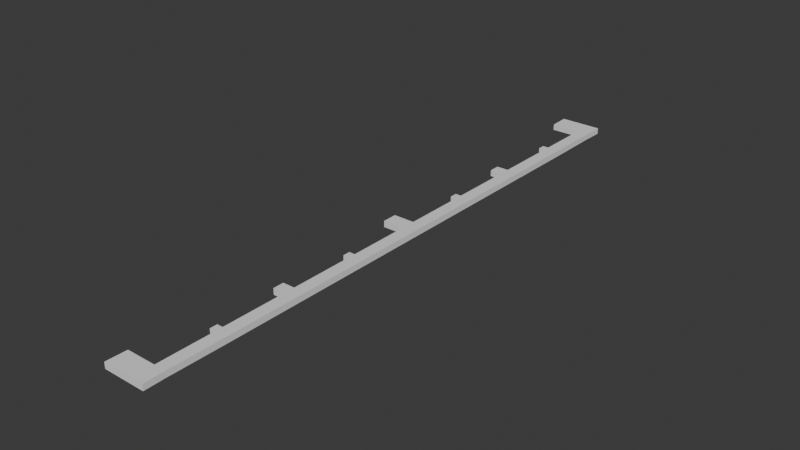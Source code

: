 # Source: HUDInd.blend  (saved by Blender 4.1.24; exported with 4.5.12 LTS)
import bpy
from mathutils import Matrix  # noqa: F401  (used for matrix-valued properties, if any)

bpy.ops.wm.read_factory_settings(use_empty=True)
scene = bpy.context.scene
scene.name = 'Scene'

# ---- collections
col_collection = bpy.data.collections.new('Collection'); scene.collection.children.link(col_collection)

# ---- world
world_world = bpy.data.worlds.new('World'); scene.world = world_world
world_world.use_nodes = True; world_world.node_tree.nodes.clear()
_N = world_world.node_tree.nodes; _L = world_world.node_tree.links
n0 = _N.new('ShaderNodeOutputWorld'); n0.name = 'World Output'; n0.location = (300, 300)
n1 = _N.new('ShaderNodeBackground'); n1.name = 'Background'; n1.location = (10, 300)
n1.inputs[0].default_value = (0.05088, 0.05088, 0.05088, 1.0)
_L.new(n1.outputs[0], n0.inputs[0])
n0.is_active_output = True
world_world.color = (0.05088, 0.05088, 0.05088)
world_world.use_sun_shadow = False
world_world.sun_shadow_jitter_overblur = 0.0

# ---- meshes
me_plane = bpy.data.meshes.new('Plane')
me_plane.from_pydata([(0.0, 5.0, 0.0), (0.0, -5.0, 0.0), (-0.002, 4.661, 0.001), (0.0, 2.53, 0.1), (0.0, 3.598, 0.1), (0.0, 3.72, 0.1), (0.0, 3.72, 0.0), (0.0, 3.598, 0.0), (-0.002, 4.661, 0.099), (0.0, -5.0, 0.1), (0.0, 5.0, 0.1), (0.0, 2.53, 0.0), (0.0, 2.348, 0.0), (0.194, -4.661, 0.001), (0.2, -3.72, 0.0), (0.2, -3.598, 0.0), (0.0, 1.28, 0.0), (0.0, 1.159, 0.0), (0.2, -2.53, 0.0), (0.2, -2.348, 0.0), (0.2, -1.28, 0.0), (0.0, 0.122, 0.0), (0.0, -0.122, 0.0), (0.2, -1.159, 0.0), (0.2, -0.122, 0.0), (0.2, 0.122, 0.0), (0.0, -1.159, 0.0), (0.0, -1.28, 0.0), (0.2, 1.159, 0.0), (0.2, 1.28, 0.0), (0.2, 2.348, 0.0), (0.0, -2.348, 0.0), (0.0, -2.53, 0.0), (0.2, 2.53, 0.0), (0.2, 3.598, 0.0), (0.2, 3.72, 0.0), (0.0, -3.598, 0.0), (0.0, -3.72, 0.0), (0.194, 4.661, 0.001), (0.2, -5.0, 0.0), (0.2, 5.0, 0.0), (-0.002, -4.661, 0.001), (-0.5, 5.0, 0.0), (-0.5, -5.0, 0.0), (-0.492, 4.661, 0.001), (-0.35, 0.122, 0.0), (-0.35, -0.122, 0.0), (-0.492, -4.661, 0.001), (-0.2, 2.53, 0.0), (-0.2, 2.348, 0.0), (-0.2, -2.348, 0.0), (-0.2, -2.53, 0.0), (-0.1, -3.598, 0.0), (-0.1, -3.72, 0.0), (-0.1, 3.72, 0.0), (-0.1, 3.598, 0.0), (-0.1, 1.28, 0.0), (-0.1, 1.159, 0.0), (-0.1, -1.159, 0.0), (-0.1, -1.28, 0.0), (0.0, 2.348, 0.1), (0.194, -4.661, 0.099), (0.2, -3.72, 0.1), (0.2, -3.598, 0.1), (0.0, 1.28, 0.1), (0.0, 1.159, 0.1), (0.2, -2.53, 0.1), (0.2, -2.348, 0.1), (0.2, -1.28, 0.1), (0.0, 0.122, 0.1), (0.0, -0.122, 0.1), (0.2, -1.159, 0.1), (0.2, -0.122, 0.1), (0.2, 0.122, 0.1), (0.0, -1.159, 0.1), (0.0, -1.28, 0.1), (0.2, 1.159, 0.1), (0.2, 1.28, 0.1), (0.2, 2.348, 0.1), (0.0, -2.348, 0.1), (0.0, -2.53, 0.1), (0.2, 2.53, 0.1), (0.2, 3.598, 0.1), (0.2, 3.72, 0.1), (0.0, -3.598, 0.1), (0.0, -3.72, 0.1), (0.194, 4.661, 0.099), (0.2, -5.0, 0.1), (0.2, 5.0, 0.1), (-0.002, -4.661, 0.099), (-0.5, 5.0, 0.1), (-0.5, -5.0, 0.1), (-0.492, 4.661, 0.099), (-0.35, 0.122, 0.1), (-0.35, -0.122, 0.1), (-0.492, -4.661, 0.099), (-0.2, 2.53, 0.1), (-0.2, 2.348, 0.1), (-0.2, -2.348, 0.1), (-0.2, -2.53, 0.1), (-0.1, -3.598, 0.1), (-0.1, -3.72, 0.1), (-0.1, 3.72, 0.1), (-0.1, 3.598, 0.1), (-0.1, 1.28, 0.1), (-0.1, 1.159, 0.1), (-0.1, -1.159, 0.1), (-0.1, -1.28, 0.1)], [], [(21, 45, 46, 22), (0, 42, 44, 2), (41, 47, 43, 1), (31, 50, 51, 32), (11, 48, 49, 12), (36, 52, 53, 37), (6, 54, 55, 7), (26, 58, 59, 27), (16, 56, 57, 17), (2, 38, 40, 0), (17, 28, 29, 16), (32, 18, 19, 31), (7, 34, 33, 11), (22, 24, 23, 26), (37, 14, 13, 41), (12, 30, 33, 11), (27, 20, 23, 26), (2, 38, 35, 6), (17, 28, 25, 21), (32, 18, 15, 36), (7, 34, 35, 6), (22, 24, 25, 21), (37, 14, 15, 36), (1, 39, 13, 41), (12, 30, 29, 16), (27, 20, 19, 31), (69, 70, 94, 93), (10, 8, 92, 90), (89, 9, 91, 95), (79, 80, 99, 98), (3, 60, 97, 96), (84, 85, 101, 100), (5, 4, 103, 102), (74, 75, 107, 106), (64, 65, 105, 104), (8, 10, 88, 86), (65, 64, 77, 76), (80, 79, 67, 66), (4, 3, 81, 82), (70, 74, 71, 72), (85, 89, 61, 62), (60, 3, 81, 78), (75, 74, 71, 68), (8, 5, 83, 86), (65, 69, 73, 76), (80, 84, 63, 66), (4, 5, 83, 82), (70, 69, 73, 72), (85, 84, 63, 62), (9, 89, 61, 87), (60, 64, 77, 78), (75, 79, 67, 68), (17, 57, 105, 65), (37, 41, 89, 85), (15, 14, 62, 63), (56, 16, 64, 104), (43, 47, 95, 91), (12, 16, 64, 60), (44, 42, 90, 92), (46, 45, 93, 94), (15, 18, 66, 63), (22, 46, 94, 70), (19, 18, 66, 67), (45, 21, 69, 93), (19, 20, 68, 67), (2, 44, 92, 8), (17, 21, 69, 65), (42, 0, 10, 90), (1, 43, 91, 9), (23, 20, 68, 71), (47, 41, 89, 95), (23, 24, 72, 71), (49, 48, 96, 97), (25, 24, 72, 73), (51, 50, 98, 99), (22, 26, 74, 70), (39, 1, 9, 87), (32, 51, 99, 80), (50, 31, 79, 98), (25, 28, 76, 73), (12, 49, 97, 60), (29, 28, 76, 77), (48, 11, 3, 96), (29, 30, 78, 77), (53, 52, 100, 101), (27, 31, 79, 75), (37, 53, 101, 85), (2, 6, 5, 8), (52, 36, 84, 100), (33, 30, 78, 81), (55, 54, 102, 103), (33, 34, 82, 81), (7, 55, 103, 4), (35, 34, 82, 83), (54, 6, 5, 102), (32, 36, 84, 80), (57, 56, 104, 105), (7, 11, 3, 4), (59, 58, 106, 107), (35, 38, 86, 83), (27, 59, 107, 75), (40, 38, 86, 88), (0, 40, 88, 10), (58, 26, 74, 106), (13, 39, 87, 61), (13, 14, 62, 61)])
_uv = me_plane.uv_layers.new(name='UVMap')
_uv.uv.foreach_set('vector', [0.0, 0.0, 0.0, 0.0, 0.0, 0.0, 0.0, 0.0, 0.0, 0.0, 0.0, 0.0, 0.0, 0.0, 0.0, 0.0, 0.0, 0.0, 0.0, 0.0, 0.0, 0.0, 0.0, 0.0, 0.0, 0.0, 0.0, 0.0, 0.0, 0.0, 0.0, 0.0, 0.0, 0.0, 0.0, 0.0, 0.0, 0.0, 0.0, 0.0, 0.0, 0.0, 0.0, 0.0, 0.0, 0.0, 0.0, 0.0, 0.0, 0.0, 0.0, 0.0, 0.0, 0.0, 0.0, 0.0, 0.0, 0.0, 0.0, 0.0, 0.0, 0.0, 0.0, 0.0, 0.0, 0.0, 0.0, 0.0, 0.0, 0.0, 0.0, 0.0, 0.0, 0.0, 0.0, 0.0, 0.0, 0.0, 0.0, 0.0, 0.0, 0.0, 0.0, 0.0, 0.0, 0.0, 0.0, 0.0, 0.0, 0.0, 0.0, 0.0, 0.0, 0.0, 0.0, 0.0, 0.0, 0.0, 0.0, 0.0, 0.0, 0.0, 0.0, 0.0, 0.0, 0.0, 0.0, 0.0, 0.0, 0.0, 0.0, 0.0, 0.0, 0.0, 0.0, 0.0, 0.0, 0.0, 0.0, 0.0, 0.0, 0.0, 0.0, 0.0, 0.0, 0.0, 0.0, 0.0, 0.0, 0.0, 0.0, 0.0, 0.0, 0.0, 0.0, 0.0, 0.0, 0.0, 0.0, 0.0, 0.0, 0.0, 0.0, 0.0, 0.0, 0.0, 0.0, 0.0, 0.0, 0.0, 0.0, 0.0, 0.0, 0.0, 0.0, 0.0, 0.0, 0.0, 0.0, 0.0, 0.0, 0.0, 0.0, 0.0, 0.0, 0.0, 0.0, 0.0, 0.0, 0.0, 0.0, 0.0, 0.0, 0.0, 0.0, 0.0, 0.0, 0.0, 0.0, 0.0, 0.0, 0.0, 0.0, 0.0, 0.0, 0.0, 0.0, 0.0, 0.0, 0.0, 0.0, 0.0, 0.0, 0.0, 0.0, 0.0, 0.0, 0.0, 0.0, 0.0, 0.0, 0.0, 0.0, 0.0, 0.0, 0.0, 0.0, 0.0, 0.0, 0.0, 0.0, 0.0, 0.0, 0.0, 0.0, 0.0, 0.0, 0.0, 0.0, 0.0, 0.0, 0.0, 0.0, 0.0, 0.0, 0.0, 0.0, 0.0, 0.0, 0.0, 0.0, 0.0, 0.0, 0.0, 0.0, 0.0, 0.0, 0.0, 0.0, 0.0, 0.0, 0.0, 0.0, 0.0, 0.0, 0.0, 0.0, 0.0, 0.0, 0.0, 0.0, 0.0, 0.0, 0.0, 0.0, 0.0, 0.0, 0.0, 0.0, 0.0, 0.0, 0.0, 0.0, 0.0, 0.0, 0.0, 0.0, 0.0, 0.0, 0.0, 0.0, 0.0, 0.0, 0.0, 0.0, 0.0, 0.0, 0.0, 0.0, 0.0, 0.0, 0.0, 0.0, 0.0, 0.0, 0.0, 0.0, 0.0, 0.0, 0.0, 0.0, 0.0, 0.0, 0.0, 0.0, 0.0, 0.0, 0.0, 0.0, 0.0, 0.0, 0.0, 0.0, 0.0, 0.0, 0.0, 0.0, 0.0, 0.0, 0.0, 0.0, 0.0, 0.0, 0.0, 0.0, 0.0, 0.0, 0.0, 0.0, 0.0, 0.0, 0.0, 0.0, 0.0, 0.0, 0.0, 0.0, 0.0, 0.0, 0.0, 0.0, 0.0, 0.0, 0.0, 0.0, 0.0, 0.0, 0.0, 0.0, 0.0, 0.0, 0.0, 0.0, 0.0, 0.0, 0.0, 0.0, 0.0, 0.0, 0.0, 0.0, 0.0, 0.0, 0.0, 0.0, 0.0, 0.0, 0.0, 0.0, 0.0, 0.0, 0.0, 0.0, 0.0, 0.0, 0.0, 0.0, 0.0, 0.0, 0.0, 0.0, 0.0, 0.0, 0.0, 0.0, 0.0, 0.0, 0.0, 0.0, 0.0, 0.0, 0.0, 0.0, 0.0, 0.0, 0.0, 0.0, 0.0, 0.0, 0.0, 0.0, 0.0, 0.0, 0.0, 0.0, 0.0, 0.0, 0.0, 0.0, 0.0, 0.0, 0.0, 0.0, 0.0, 0.0, 0.0, 0.0, 0.0, 0.0, 0.0, 0.0, 0.0, 0.0, 0.0, 0.0, 0.0, 0.0, 0.0, 0.0, 0.0, 0.0, 0.0, 0.0, 0.0, 0.0, 0.0, 0.0, 0.0, 0.0, 0.0, 0.0, 0.0, 0.0, 0.0, 0.0, 0.0, 0.0, 0.0, 0.0, 0.0, 0.0, 0.0, 0.0, 0.0, 0.0, 0.0, 0.0, 0.0, 0.0, 0.0, 0.0, 0.0, 0.0, 0.0, 0.0, 0.0, 0.0, 0.0, 0.0, 0.0, 0.0, 0.0, 0.0, 0.0, 0.0, 0.0, 0.0, 0.0, 0.0, 0.0, 0.0, 0.0, 0.0, 0.0, 0.0, 0.0, 0.0, 0.0, 0.0, 0.0, 0.0, 0.0, 0.0, 0.0, 0.0, 0.0, 0.0, 0.0, 0.0, 0.0, 0.0, 0.0, 0.0, 0.0, 0.0, 0.0, 0.0, 0.0, 0.0, 0.0, 0.0, 0.0, 0.0, 0.0, 0.0, 0.0, 0.0, 0.0, 0.0, 0.0, 0.0, 0.0, 0.0, 0.0, 0.0, 0.0, 0.0, 0.0, 0.0, 0.0, 0.0, 0.0, 0.0, 0.0, 0.0, 0.0, 0.0, 0.0, 0.0, 0.0, 0.0, 0.0, 0.0, 0.0, 0.0, 0.0, 0.0, 0.0, 0.0, 0.0, 0.0, 0.0, 0.0, 0.0, 0.0, 0.0, 0.0, 0.0, 0.0, 0.0, 0.0, 0.0, 0.0, 0.0, 0.0, 0.0, 0.0, 0.0, 0.0, 0.0, 0.0, 0.0, 0.0, 0.0, 0.0, 0.0, 0.0, 0.0, 0.0, 0.0, 0.0, 0.0, 0.0, 0.0, 0.0, 0.0, 0.0, 0.0, 0.0, 0.0, 0.0, 0.0, 0.0, 0.0, 0.0, 0.0, 0.0, 0.0, 0.0, 0.0, 0.0, 0.0, 0.0, 0.0, 0.0, 0.0, 0.0, 0.0, 0.0, 0.0, 0.0, 0.0, 0.0, 0.0, 0.0, 0.0, 0.0, 0.0, 0.0, 0.0, 0.0, 0.0, 0.0, 0.0, 0.0, 0.0, 0.0, 0.0, 0.0, 0.0, 0.0, 0.0, 0.0, 0.0, 0.0, 0.0, 0.0, 0.0, 0.0, 0.0, 0.0, 0.0, 0.0, 0.0, 0.0, 0.0, 0.0, 0.0, 0.0, 0.0, 0.0, 0.0, 0.0, 0.0, 0.0, 0.0, 0.0, 0.0, 0.0, 0.0, 0.0, 0.0, 0.0, 0.0, 0.0, 0.0, 0.0, 0.0, 0.0, 0.0, 0.0, 0.0, 0.0, 0.0, 0.0, 0.0, 0.0, 0.0, 0.0, 0.0, 0.0, 0.0, 0.0, 0.0, 0.0, 0.0, 0.0, 0.0, 0.0, 0.0, 0.0, 0.0, 0.0, 0.0, 0.0, 0.0, 0.0, 0.0, 0.0, 0.0, 0.0, 0.0, 0.0, 0.0, 0.0, 0.0, 0.0, 0.0, 0.0, 0.0, 0.0, 0.0, 0.0, 0.0, 0.0, 0.0, 0.0, 0.0, 0.0, 0.0, 0.0, 0.0, 0.0, 0.0, 0.0, 0.0, 0.0, 0.0, 0.0, 0.0, 0.0, 0.0, 0.0, 0.0, 0.0, 0.0, 0.0, 0.0, 0.0, 0.0, 0.0, 0.0, 0.0, 0.0, 0.0, 0.0, 0.0, 0.0, 0.0, 0.0, 0.0, 0.0, 0.0, 0.0, 0.0, 0.0, 0.0, 0.0, 0.0, 0.0, 0.0, 0.0, 0.0, 0.0, 0.0, 0.0, 0.0, 0.0, 0.0, 0.0, 0.0, 0.0, 0.0, 0.0, 0.0, 0.0, 0.0, 0.0, 0.0, 0.0, 0.0, 0.0, 0.0, 0.0, 0.0, 0.0, 0.0, 0.0, 0.0, 0.0, 0.0, 0.0, 0.0, 0.0, 0.0, 0.0, 0.0, 0.0, 0.0, 0.0, 0.0, 0.0, 0.0, 0.0, 0.0, 0.0, 0.0, 0.0, 0.0, 0.0, 0.0, 0.0, 0.0, 0.0, 0.0, 0.0, 0.0, 0.0, 0.0, 0.0, 0.0, 0.0, 0.0, 0.0, 0.0, 0.0, 0.0, 0.0, 0.0, 0.0, 0.0, 0.0, 0.0, 0.0, 0.0, 0.0, 0.0, 0.0, 0.0, 0.0, 0.0, 0.0, 0.0, 0.0, 0.0, 0.0, 0.0, 0.0, 0.0, 0.0, 0.0, 0.0, 0.0, 0.0, 0.0, 0.0, 0.0, 0.0])
me_plane.update()

# ---- objects
ob_plane = bpy.data.objects.new('Plane', me_plane)

# ---- transforms, parenting, visibility, modifiers, constraints
ob_plane.location = (0.0, 0.0, 0.0)

# ---- collection membership
col_collection.objects.link(ob_plane)

# ---- scene / render settings (as saved in the file)
scene.frame_start = 1; scene.frame_end = 250; scene.frame_set(1)
scene.render.engine = 'BLENDER_EEVEE_NEXT'
scene.cycles.sampling_pattern = 'TABULATED_SOBOL'
scene.eevee.ray_tracing_options.trace_max_roughness = 0.0
bpy.context.view_layer.update()

# ---- added for rendering (the .blend has no active camera and no usable light): camera, sun
cam_auto = bpy.data.cameras.new('AutoCamera')
cam_auto.lens = 50.0
cam_auto.sensor_width = 36.0
cam_auto.clip_end = 1000.0
ob_auto_camera = bpy.data.objects.new('AutoCamera', cam_auto)
scene.collection.objects.link(ob_auto_camera)
ob_auto_camera.location = (9.12535, -11.1304, 7.47028)
ob_auto_camera.rotation_euler = (1.09748, -7.21219e-08, 0.694738)
scene.camera = ob_auto_camera
light_auto_sun = bpy.data.lights.new('AutoSun', 'SUN')
light_auto_sun.energy = 3.0
light_auto_sun.angle = 0.0523599
ob_auto_sun = bpy.data.objects.new('AutoSun', light_auto_sun)
scene.collection.objects.link(ob_auto_sun)
ob_auto_sun.rotation_euler = (0.872665, 0.174533, 0.523599)
bpy.context.view_layer.update()

